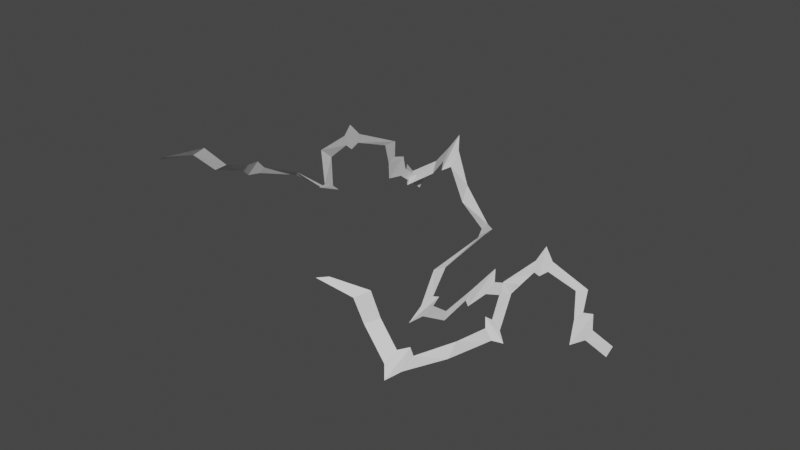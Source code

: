 # Source: electric05.blend  (saved by Blender 3.1.7; exported with 4.5.12 LTS)
import bpy
from mathutils import Matrix  # noqa: F401  (used for matrix-valued properties, if any)

bpy.ops.wm.read_factory_settings(use_empty=True)
scene = bpy.context.scene
scene.name = 'Scene'

# ---- materials (node trees are filled in below, after node groups)
mat_worldgridmaterial = bpy.data.materials.new('WorldGridMaterial')
mat_worldgridmaterial.use_transparent_shadow = False

# ---- material node trees

# ---- world
world_world = bpy.data.worlds.new('World'); scene.world = world_world
world_world.use_nodes = True; world_world.node_tree.nodes.clear()
_N = world_world.node_tree.nodes; _L = world_world.node_tree.links
n0 = _N.new('ShaderNodeOutputWorld'); n0.name = 'World Output'; n0.location = (300, 300)
n1 = _N.new('ShaderNodeBackground'); n1.name = 'Background'; n1.location = (10, 300)
n1.inputs[0].default_value = (0.05088, 0.05088, 0.05088, 1.0)
_L.new(n1.outputs[0], n0.inputs[0])
n0.is_active_output = True
world_world.color = (0.05088, 0.05088, 0.05088)
world_world.use_sun_shadow = False
world_world.sun_shadow_jitter_overblur = 0.0

# ---- meshes
me_sm_e_electric_05_md = bpy.data.meshes.new('SM_E_Electric_05.md')
me_sm_e_electric_05_md.from_pydata([(-0.0009181, 0.008605, 0.0002952), (-0.008076, 0.007154, -6.589e-07), (-0.000348, 0.004499, -0.0004852), (-0.008358, 0.01107, 0.0009348), (-0.01072, 0.00391, -0.0009564), (-0.0114, 0.01631, 0.002158), (-0.01435, 0.0117, 0.001473), (-0.01382, 0.01517, 0.00216), (-0.01927, 0.02006, 0.004555), (-0.01706, 0.02261, 0.004595), (-0.02933, 0.02385, 0.008307), (-0.02818, 0.01987, 0.007319), (-0.02889, 0.01664, 0.007093), (-0.03376, 0.02735, 0.01011), (-0.0332, 0.02148, 0.008319), (-0.03104, 0.01746, 0.007143), (-0.03666, 0.01107, 0.004866), (-0.03247, 0.008915, 0.003853), (-0.02991, -0.003422, 0.002495), (-0.02679, -0.004296, 0.0008294), (-0.03129, -0.004543, 0.003407), (-0.02401, -0.006533, -0.0008365), (-0.03002, -0.006141, 0.001151), (-0.02715, -0.007338, -0.0008275), (-0.0376, -0.008217, -0.005021), (-0.03734, -0.01223, -0.008353), (-0.04704, -0.01464, -0.01035), (-0.04697, -0.01947, -0.01275), (-0.04986, -0.01258, -0.009792), (-0.04977, -0.02344, -0.01475), (-0.05214, -0.01548, -0.0102), (-0.05244, -0.02031, -0.01226), (-0.05979, -0.01319, -0.004284), (-0.06228, -0.01724, -0.005107), (-0.07087, -0.01189, -0.00263), (-0.06871, -0.007035, -0.00168), (-0.07918, -0.01258, 0.00137), (-0.08186, -0.01524, 0.001223), (-0.03938, 0.01097, 0.003824), (-0.03159, 0.01068, 0.006344), (-0.03282, 0.00775, 0.003571), (-0.04025, 0.008176, 0.001041), (-0.04143, 0.01405, 0.005995), (-0.04396, 0.005224, -0.002928), (-0.04595, 0.009669, -0.0003427), (-0.04602, 0.006905, -0.002606), (-0.05166, 0.005487, -0.007656), (-0.05009, 0.002705, -0.008734), (-0.06114, 0.006978, -0.01379), (-0.05943, 0.009539, -0.01084), (-0.06566, 0.006169, -0.01753), (-0.05948, 0.01237, -0.00911), (-0.06431, 0.01014, -0.01301), (-0.06169, 0.01234, -0.009779), (-0.06621, 0.01836, -0.005205), (-0.06201, 0.01847, -0.002837), (-0.0573, 0.02748, 0.004732), (-0.05455, 0.02654, 0.006916), (-0.05816, 0.02924, 0.004364), (-0.05182, 0.02684, 0.009746), (-0.05715, 0.02919, 0.007231), (-0.05463, 0.02845, 0.009822), (-0.06534, 0.03041, 0.01282), (-0.06503, 0.0322, 0.01771), (-0.0742, 0.03621, 0.01965), (-0.07367, 0.03917, 0.02413), (-0.07718, 0.03557, 0.01786), (-0.07597, 0.04244, 0.02754), (-0.07858, 0.04173, 0.02357), (-0.07882, 0.03851, 0.01942), (-0.0869, 0.0453, 0.01489), (-0.0852, 0.04152, 0.01241), (-0.09436, 0.04017, 0.006205), (-0.0956, 0.04446, 0.009221), (-0.1024, 0.04932, 0.005279), (-0.1044, 0.05229, 0.006461), (-0.09148, 0.04475, 0.007316), (-0.09673, 0.03989, 0.008848), (-0.09355, 0.04541, 0.003697), (-0.09447, 0.03931, 0.01215), (-0.1005, 0.03851, 0.007264), (-0.09311, 0.0367, 0.01758), (-0.0975, 0.03482, 0.01484), (-0.09512, 0.03494, 0.0175), (-0.09464, 0.0298, 0.02322), (-0.09207, 0.03149, 0.02461), (-0.09841, 0.02163, 0.02567), (-0.09662, 0.02041, 0.02935), (-0.1005, 0.02107, 0.02316), (-0.09655, 0.01631, 0.03361), (-0.1001, 0.01755, 0.02872), (-0.1014, 0.0196, 0.02469), (-0.1093, 0.01687, 0.02183), (-0.1084, 0.02034, 0.01862), (-0.1134, 0.0222, 0.007149), (-0.113, 0.02549, 0.005658), (-0.1142, 0.02051, 0.006435), (-0.1134, 0.02845, 0.003091), (-0.1156, 0.02289, 0.005172), (-0.1157, 0.02621, 0.003574), (-0.1252, 0.02191, 0.007954), (-0.129, 0.02419, 0.005253), (-0.1373, 0.01872, 0.007379), (-0.1411, 0.02014, 0.003767), (-0.1378, 0.01651, 0.01011), (-0.1459, 0.01934, 0.001898), (-0.1408, 0.01501, 0.008537), (-0.1445, 0.01593, 0.004977), (-0.1406, 0.005635, 0.01183), (-0.1445, 0.004205, 0.009429), (-0.1457, -0.003137, 0.01673), (-0.1415, -0.001972, 0.01992), (-0.1486, -0.01182, 0.01817), (-0.1515, -0.01377, 0.01689)], [], [(0, 1, 2), (0, 3, 1), (3, 4, 1), (5, 4, 3), (4, 5, 6), (6, 5, 7), (8, 6, 7), (7, 9, 8), (10, 8, 9), (8, 10, 11), (10, 12, 11), (13, 12, 10), (14, 12, 13), (12, 14, 15), (16, 15, 14), (15, 16, 17), (18, 17, 16), (17, 18, 19), (20, 19, 18), (19, 20, 21), (22, 21, 20), (21, 22, 23), (24, 23, 22), (23, 24, 25), (26, 25, 24), (25, 26, 27), (28, 27, 26), (27, 28, 29), (30, 29, 28), (29, 30, 31), (32, 31, 30), (31, 32, 33), (34, 33, 32), (32, 35, 34), (35, 36, 34), (37, 34, 36), (38, 39, 40), (40, 41, 38), (41, 42, 38), (41, 43, 42), (42, 43, 44), (44, 43, 45), (46, 44, 45), (46, 45, 47), (48, 46, 47), (46, 48, 49), (50, 49, 48), (49, 50, 51), (51, 50, 52), (51, 52, 53), (54, 53, 52), (53, 54, 55), (56, 55, 54), (55, 56, 57), (58, 57, 56), (57, 58, 59), (60, 59, 58), (59, 60, 61), (62, 61, 60), (61, 62, 63), (64, 63, 62), (63, 64, 65), (66, 65, 64), (65, 66, 67), (67, 66, 68), (68, 66, 69), (70, 68, 69), (69, 71, 70), (72, 70, 71), (70, 72, 73), (74, 73, 72), (73, 74, 75), (76, 77, 78), (79, 77, 76), (79, 80, 77), (81, 80, 79), (80, 81, 82), (82, 81, 83), (84, 82, 83), (84, 83, 85), (85, 86, 84), (85, 87, 86), (87, 88, 86), (89, 88, 87), (90, 88, 89), (88, 90, 91), (92, 91, 90), (91, 92, 93), (94, 93, 92), (93, 94, 95), (96, 95, 94), (95, 96, 97), (98, 97, 96), (97, 98, 99), (100, 99, 98), (99, 100, 101), (102, 101, 100), (101, 102, 103), (104, 103, 102), (103, 104, 105), (106, 105, 104), (105, 106, 107), (108, 107, 106), (107, 108, 109), (108, 110, 109), (108, 111, 110), (112, 110, 111), (110, 112, 113)])
_uv = me_sm_e_electric_05_md.uv_layers.new(name='UV_SINGLE')
_uv.uv.foreach_set('vector', [3.052e-05, 0.0, 0.08075, 1.0, 3.052e-05, 1.0, 3.052e-05, 0.0, 0.08075, 0.0, 0.08075, 1.0, 0.08075, 0.0, 0.09998, 1.0, 0.08075, 1.0, 0.09998, 0.0, 0.09998, 1.0, 0.08075, 0.0, 0.09998, 1.0, 0.09998, 0.0, 0.1305, 1.0, 0.1305, 1.0, 0.09998, 0.0, 0.1305, 0.0, 0.2, 1.0, 0.1305, 1.0, 0.1305, 0.0, 0.1305, 0.0, 0.2, 0.0, 0.2, 1.0, 0.2815, 0.0, 0.2, 1.0, 0.2, 0.0, 0.2, 1.0, 0.2815, 0.0, 0.2815, 1.0, 0.2815, 0.0, 0.3013, 1.0, 0.2815, 1.0, 0.3013, 0.0, 0.3013, 1.0, 0.2815, 0.0, 0.3215, 0.0, 0.3013, 1.0, 0.3013, 0.0, 0.3013, 1.0, 0.3215, 0.0, 0.3215, 1.0, 0.4006, 0.0, 0.3215, 1.0, 0.3215, 0.0, 0.3215, 1.0, 0.4006, 0.0, 0.4006, 1.0, 0.4878, 0.0, 0.4006, 1.0, 0.4006, 0.0, 0.4006, 1.0, 0.4878, 0.0, 0.4878, 1.0, 0.4998, 0.0, 0.4878, 1.0, 0.4878, 0.0, 0.4878, 1.0, 0.4998, 0.0, 0.4998, 1.0, 0.5137, 0.0, 0.4998, 1.0, 0.4998, 0.0, 0.4998, 1.0, 0.5137, 0.0, 0.5137, 1.0, 0.5991, 0.0, 0.5137, 1.0, 0.5137, 0.0, 0.5137, 1.0, 0.5991, 0.0, 0.5991, 1.0, 0.6855, 0.0, 0.5991, 1.0, 0.5991, 0.0, 0.5991, 1.0, 0.6855, 0.0, 0.6855, 1.0, 0.6982, 0.0, 0.6855, 1.0, 0.6855, 0.0, 0.6855, 1.0, 0.6982, 0.0, 0.6982, 1.0, 0.7124, 0.0, 0.6982, 1.0, 0.6982, 0.0, 0.6982, 1.0, 0.7124, 0.0, 0.7124, 1.0, 0.7998, 0.0, 0.7124, 1.0, 0.7124, 0.0, 0.7124, 1.0, 0.7998, 0.0, 0.7998, 1.0, 0.8999, 1.0, 0.7998, 1.0, 0.7998, 0.0, 0.7998, 0.0, 0.8999, 0.0, 0.8999, 1.0, 0.8999, 0.0, 1.0, 0.0, 0.8999, 1.0, 1.0, 1.0, 0.8999, 1.0, 1.0, 0.0, 0.08075, 1.0, 3.052e-05, 1.0, 3.052e-05, 0.0, 3.052e-05, 0.0, 0.08075, 0.0, 0.08075, 1.0, 0.08075, 0.0, 0.09998, 1.0, 0.08075, 1.0, 0.08075, 0.0, 0.09998, 0.0, 0.09998, 1.0, 0.09998, 1.0, 0.09998, 0.0, 0.1305, 1.0, 0.1305, 1.0, 0.09998, 0.0, 0.1305, 0.0, 0.2, 1.0, 0.1305, 1.0, 0.1305, 0.0, 0.2, 1.0, 0.1305, 0.0, 0.2, 0.0, 0.2815, 0.0, 0.2, 1.0, 0.2, 0.0, 0.2, 1.0, 0.2815, 0.0, 0.2815, 1.0, 0.3013, 0.0, 0.2815, 1.0, 0.2815, 0.0, 0.2815, 1.0, 0.3013, 0.0, 0.3013, 1.0, 0.3013, 1.0, 0.3013, 0.0, 0.3215, 0.0, 0.3013, 1.0, 0.3215, 0.0, 0.3215, 1.0, 0.4006, 0.0, 0.3215, 1.0, 0.3215, 0.0, 0.3215, 1.0, 0.4006, 0.0, 0.4006, 1.0, 0.4878, 0.0, 0.4006, 1.0, 0.4006, 0.0, 0.4006, 1.0, 0.4878, 0.0, 0.4878, 1.0, 0.4998, 0.0, 0.4878, 1.0, 0.4878, 0.0, 0.4878, 1.0, 0.4998, 0.0, 0.4998, 1.0, 0.5137, 0.0, 0.4998, 1.0, 0.4998, 0.0, 0.4998, 1.0, 0.5137, 0.0, 0.5137, 1.0, 0.5991, 0.0, 0.5137, 1.0, 0.5137, 0.0, 0.5137, 1.0, 0.5991, 0.0, 0.5991, 1.0, 0.6855, 0.0, 0.5991, 1.0, 0.5991, 0.0, 0.5991, 1.0, 0.6855, 0.0, 0.6855, 1.0, 0.6982, 0.0, 0.6855, 1.0, 0.6855, 0.0, 0.6855, 1.0, 0.6982, 0.0, 0.6982, 1.0, 0.6982, 1.0, 0.6982, 0.0, 0.7124, 1.0, 0.7124, 1.0, 0.6982, 0.0, 0.7124, 0.0, 0.7998, 1.0, 0.7124, 1.0, 0.7124, 0.0, 0.7124, 0.0, 0.7998, 0.0, 0.7998, 1.0, 0.8999, 0.0, 0.7998, 1.0, 0.7998, 0.0, 0.7998, 1.0, 0.8999, 0.0, 0.8999, 1.0, 1.0, 0.0, 0.8999, 1.0, 0.8999, 0.0, 0.8999, 1.0, 1.0, 0.0, 1.0, 1.0, 3.052e-05, 0.0, 0.08075, 1.0, 3.052e-05, 1.0, 0.08075, 0.0, 0.08075, 1.0, 3.052e-05, 0.0, 0.08075, 0.0, 0.09998, 1.0, 0.08075, 1.0, 0.09998, 0.0, 0.09998, 1.0, 0.08075, 0.0, 0.09998, 1.0, 0.09998, 0.0, 0.1305, 1.0, 0.1305, 1.0, 0.09998, 0.0, 0.1305, 0.0, 0.2, 1.0, 0.1305, 1.0, 0.1305, 0.0, 0.2, 1.0, 0.1305, 0.0, 0.2, 0.0, 0.2, 0.0, 0.2815, 1.0, 0.2, 1.0, 0.2, 0.0, 0.2815, 0.0, 0.2815, 1.0, 0.2815, 0.0, 0.3013, 1.0, 0.2815, 1.0, 0.3013, 0.0, 0.3013, 1.0, 0.2815, 0.0, 0.3215, 0.0, 0.3013, 1.0, 0.3013, 0.0, 0.3013, 1.0, 0.3215, 0.0, 0.3215, 1.0, 0.4006, 0.0, 0.3215, 1.0, 0.3215, 0.0, 0.3215, 1.0, 0.4006, 0.0, 0.4006, 1.0, 0.4878, 0.0, 0.4006, 1.0, 0.4006, 0.0, 0.4006, 1.0, 0.4878, 0.0, 0.4878, 1.0, 0.4998, 0.0, 0.4878, 1.0, 0.4878, 0.0, 0.4878, 1.0, 0.4998, 0.0, 0.4998, 1.0, 0.5137, 0.0, 0.4998, 1.0, 0.4998, 0.0, 0.4998, 1.0, 0.5137, 0.0, 0.5137, 1.0, 0.5991, 0.0, 0.5137, 1.0, 0.5137, 0.0, 0.5137, 1.0, 0.5991, 0.0, 0.5991, 1.0, 0.6855, 0.0, 0.5991, 1.0, 0.5991, 0.0, 0.5991, 1.0, 0.6855, 0.0, 0.6855, 1.0, 0.6982, 0.0, 0.6855, 1.0, 0.6855, 0.0, 0.6855, 1.0, 0.6982, 0.0, 0.6982, 1.0, 0.7124, 0.0, 0.6982, 1.0, 0.6982, 0.0, 0.6982, 1.0, 0.7124, 0.0, 0.7124, 1.0, 0.7998, 0.0, 0.7124, 1.0, 0.7124, 0.0, 0.7124, 1.0, 0.7998, 0.0, 0.7998, 1.0, 0.7998, 0.0, 0.8999, 1.0, 0.7998, 1.0, 0.7998, 0.0, 0.8999, 0.0, 0.8999, 1.0, 1.0, 0.0, 0.8999, 1.0, 0.8999, 0.0, 0.8999, 1.0, 1.0, 0.0, 1.0, 1.0])
_uv.active_render = True
_uv = me_sm_e_electric_05_md.uv_layers.new(name='EXTRAUVS0')
_uv.uv.foreach_set('vector', [0.007812, 0.834, 0.08673, 0.8672, 0.007812, 0.8672, 0.007812, 0.834, 0.08673, 0.834, 0.08673, 0.8672, 0.08673, 0.834, 0.1055, 0.8672, 0.08673, 0.8672, 0.1055, 0.834, 0.1055, 0.8672, 0.08673, 0.834, 0.1055, 0.8672, 0.1055, 0.834, 0.1354, 0.8672, 0.1354, 0.8672, 0.1055, 0.834, 0.1354, 0.834, 0.2032, 0.8672, 0.1354, 0.8672, 0.1354, 0.834, 0.1354, 0.834, 0.2032, 0.834, 0.2032, 0.8672, 0.283, 0.834, 0.2032, 0.8672, 0.2032, 0.834, 0.2032, 0.8672, 0.283, 0.834, 0.283, 0.8672, 0.283, 0.834, 0.3022, 0.8672, 0.283, 0.8672, 0.3022, 0.834, 0.3022, 0.8672, 0.283, 0.834, 0.322, 0.834, 0.3022, 0.8672, 0.3022, 0.834, 0.3022, 0.8672, 0.322, 0.834, 0.322, 0.8672, 0.3992, 0.834, 0.322, 0.8672, 0.322, 0.834, 0.322, 0.8672, 0.3992, 0.834, 0.3992, 0.8672, 0.4844, 0.834, 0.3992, 0.8672, 0.3992, 0.834, 0.3992, 0.8672, 0.4844, 0.834, 0.4844, 0.8672, 0.4963, 0.834, 0.4844, 0.8672, 0.4844, 0.834, 0.4844, 0.8672, 0.4963, 0.834, 0.4963, 0.8672, 0.5098, 0.834, 0.4963, 0.8672, 0.4963, 0.834, 0.4963, 0.8672, 0.5098, 0.834, 0.5098, 0.8672, 0.5933, 0.834, 0.5098, 0.8672, 0.5098, 0.834, 0.5098, 0.8672, 0.5933, 0.834, 0.5933, 0.8672, 0.6777, 0.834, 0.5933, 0.8672, 0.5933, 0.834, 0.5933, 0.8672, 0.6777, 0.834, 0.6777, 0.8672, 0.6904, 0.834, 0.6777, 0.8672, 0.6777, 0.834, 0.6777, 0.8672, 0.6904, 0.834, 0.6904, 0.8672, 0.7041, 0.834, 0.6904, 0.8672, 0.6904, 0.834, 0.6904, 0.8672, 0.7041, 0.834, 0.7041, 0.8672, 0.7896, 0.834, 0.7041, 0.8672, 0.7041, 0.834, 0.7041, 0.8672, 0.7896, 0.834, 0.7896, 0.8672, 0.8872, 0.8672, 0.7896, 0.8672, 0.7896, 0.834, 0.7896, 0.834, 0.8872, 0.834, 0.8872, 0.8672, 0.8872, 0.834, 0.9849, 0.834, 0.8872, 0.8672, 0.9849, 0.8672, 0.8872, 0.8672, 0.9849, 0.834, 0.08673, 0.9297, 0.007812, 0.9297, 0.007812, 0.8965, 0.007812, 0.8965, 0.08673, 0.8965, 0.08673, 0.9297, 0.08673, 0.8965, 0.1055, 0.9297, 0.08673, 0.9297, 0.08673, 0.8965, 0.1055, 0.8965, 0.1055, 0.9297, 0.1055, 0.9297, 0.1055, 0.8965, 0.1354, 0.9297, 0.1354, 0.9297, 0.1055, 0.8965, 0.1354, 0.8965, 0.2032, 0.9297, 0.1354, 0.9297, 0.1354, 0.8965, 0.2032, 0.9297, 0.1354, 0.8965, 0.2032, 0.8965, 0.283, 0.8965, 0.2032, 0.9297, 0.2032, 0.8965, 0.2032, 0.9297, 0.283, 0.8965, 0.283, 0.9297, 0.3022, 0.8965, 0.283, 0.9297, 0.283, 0.8965, 0.283, 0.9297, 0.3022, 0.8965, 0.3022, 0.9297, 0.3022, 0.9297, 0.3022, 0.8965, 0.322, 0.8965, 0.3022, 0.9297, 0.322, 0.8965, 0.322, 0.9297, 0.3992, 0.8965, 0.322, 0.9297, 0.322, 0.8965, 0.322, 0.9297, 0.3992, 0.8965, 0.3992, 0.9297, 0.4844, 0.8965, 0.3992, 0.9297, 0.3992, 0.8965, 0.3992, 0.9297, 0.4844, 0.8965, 0.4844, 0.9297, 0.4963, 0.8965, 0.4844, 0.9297, 0.4844, 0.8965, 0.4844, 0.9297, 0.4963, 0.8965, 0.4963, 0.9297, 0.5098, 0.8965, 0.4963, 0.9297, 0.4963, 0.8965, 0.4963, 0.9297, 0.5098, 0.8965, 0.5098, 0.9297, 0.5933, 0.8965, 0.5098, 0.9297, 0.5098, 0.8965, 0.5098, 0.9297, 0.5933, 0.8965, 0.5933, 0.9297, 0.6777, 0.8965, 0.5933, 0.9297, 0.5933, 0.8965, 0.5933, 0.9297, 0.6777, 0.8965, 0.6777, 0.9297, 0.6904, 0.8965, 0.6777, 0.9297, 0.6777, 0.8965, 0.6777, 0.9297, 0.6904, 0.8965, 0.6904, 0.9297, 0.6904, 0.9297, 0.6904, 0.8965, 0.7041, 0.9297, 0.7041, 0.9297, 0.6904, 0.8965, 0.7041, 0.8965, 0.7896, 0.9297, 0.7041, 0.9297, 0.7041, 0.8965, 0.7041, 0.8965, 0.7896, 0.8965, 0.7896, 0.9297, 0.8872, 0.8965, 0.7896, 0.9297, 0.7896, 0.8965, 0.7896, 0.9297, 0.8872, 0.8965, 0.8872, 0.9297, 0.9849, 0.8965, 0.8872, 0.9297, 0.8872, 0.8965, 0.8872, 0.9297, 0.9849, 0.8965, 0.9849, 0.9297, 0.007812, 0.959, 0.08673, 0.9922, 0.007812, 0.9922, 0.08673, 0.959, 0.08673, 0.9922, 0.007812, 0.959, 0.08673, 0.959, 0.1055, 0.9922, 0.08673, 0.9922, 0.1055, 0.959, 0.1055, 0.9922, 0.08673, 0.959, 0.1055, 0.9922, 0.1055, 0.959, 0.1354, 0.9922, 0.1354, 0.9922, 0.1055, 0.959, 0.1354, 0.959, 0.2032, 0.9922, 0.1354, 0.9922, 0.1354, 0.959, 0.2032, 0.9922, 0.1354, 0.959, 0.2032, 0.959, 0.2032, 0.959, 0.283, 0.9922, 0.2032, 0.9922, 0.2032, 0.959, 0.283, 0.959, 0.283, 0.9922, 0.283, 0.959, 0.3022, 0.9922, 0.283, 0.9922, 0.3022, 0.959, 0.3022, 0.9922, 0.283, 0.959, 0.322, 0.959, 0.3022, 0.9922, 0.3022, 0.959, 0.3022, 0.9922, 0.322, 0.959, 0.322, 0.9922, 0.3992, 0.959, 0.322, 0.9922, 0.322, 0.959, 0.322, 0.9922, 0.3992, 0.959, 0.3992, 0.9922, 0.4844, 0.959, 0.3992, 0.9922, 0.3992, 0.959, 0.3992, 0.9922, 0.4844, 0.959, 0.4844, 0.9922, 0.4963, 0.959, 0.4844, 0.9922, 0.4844, 0.959, 0.4844, 0.9922, 0.4963, 0.959, 0.4963, 0.9922, 0.5098, 0.959, 0.4963, 0.9922, 0.4963, 0.959, 0.4963, 0.9922, 0.5098, 0.959, 0.5098, 0.9922, 0.5933, 0.959, 0.5098, 0.9922, 0.5098, 0.959, 0.5098, 0.9922, 0.5933, 0.959, 0.5933, 0.9922, 0.6777, 0.959, 0.5933, 0.9922, 0.5933, 0.959, 0.5933, 0.9922, 0.6777, 0.959, 0.6777, 0.9922, 0.6904, 0.959, 0.6777, 0.9922, 0.6777, 0.959, 0.6777, 0.9922, 0.6904, 0.959, 0.6904, 0.9922, 0.7041, 0.959, 0.6904, 0.9922, 0.6904, 0.959, 0.6904, 0.9922, 0.7041, 0.959, 0.7041, 0.9922, 0.7896, 0.959, 0.7041, 0.9922, 0.7041, 0.959, 0.7041, 0.9922, 0.7896, 0.959, 0.7896, 0.9922, 0.7896, 0.959, 0.8872, 0.9922, 0.7896, 0.9922, 0.7896, 0.959, 0.8872, 0.959, 0.8872, 0.9922, 0.9849, 0.959, 0.8872, 0.9922, 0.8872, 0.959, 0.8872, 0.9922, 0.9849, 0.959, 0.9849, 0.9922])
me_sm_e_electric_05_md.materials.append(mat_worldgridmaterial)
me_sm_e_electric_05_md.use_remesh_fix_poles = True
me_sm_e_electric_05_md.use_remesh_preserve_attributes = False
me_sm_e_electric_05_md.update()

# ---- objects
ob_sm_e_electric_05_mo = bpy.data.objects.new('SM_E_Electric_05.mo', me_sm_e_electric_05_md)

# ---- transforms, parenting, visibility, modifiers, constraints
ob_sm_e_electric_05_mo.location = (0.0, -0.007065, 0.0)

# ---- collection membership
scene.collection.objects.link(ob_sm_e_electric_05_mo)

# ---- scene / render settings (as saved in the file)
scene.frame_start = 1; scene.frame_end = 250; scene.frame_set(1)
scene.render.engine = 'BLENDER_EEVEE_NEXT'
scene.cycles.sampling_pattern = 'TABULATED_SOBOL'
scene.cycles.use_light_tree = False
scene.view_settings.view_transform = 'Filmic'
bpy.context.view_layer.update()

# ---- added for rendering (the .blend has no active camera and no usable light): camera, sun
cam_auto = bpy.data.cameras.new('AutoCamera')
cam_auto.lens = 50.0
cam_auto.sensor_width = 36.0
cam_auto.clip_end = 1000.0
ob_auto_camera = bpy.data.objects.new('AutoCamera', cam_auto)
scene.collection.objects.link(ob_auto_camera)
ob_auto_camera.location = (0.109104, -0.214691, 0.156078)
ob_auto_camera.rotation_euler = (1.09748, -7.21219e-08, 0.694738)
scene.camera = ob_auto_camera
light_auto_sun = bpy.data.lights.new('AutoSun', 'SUN')
light_auto_sun.energy = 3.0
light_auto_sun.angle = 0.0523599
ob_auto_sun = bpy.data.objects.new('AutoSun', light_auto_sun)
scene.collection.objects.link(ob_auto_sun)
ob_auto_sun.rotation_euler = (0.872665, 0.174533, 0.523599)
bpy.context.view_layer.update()
